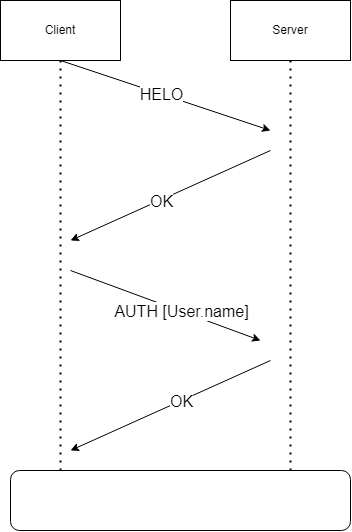

The diagram above was exported from draw.io. Its source (the exported page's mxGraphModel, read from the mxfile embedded in the PNG):
<mxGraphModel dx="657" dy="1109" grid="1" gridSize="10" guides="1" tooltips="1" connect="1" arrows="1" fold="1" page="1" pageScale="1" pageWidth="850" pageHeight="1100" math="0" shadow="0">
  <root>
    <mxCell id="0" />
    <mxCell id="1" parent="0" />
    <mxCell id="p8i8jiWFyYZzHrhBJOGp-1" value="" style="endArrow=none;dashed=1;html=1;dashPattern=1 3;strokeWidth=2;rounded=0;" edge="1" parent="1" target="p8i8jiWFyYZzHrhBJOGp-2">
      <mxGeometry width="50" height="50" relative="1" as="geometry">
        <mxPoint x="120" y="560" as="sourcePoint" />
        <mxPoint x="120" y="120" as="targetPoint" />
      </mxGeometry>
    </mxCell>
    <mxCell id="p8i8jiWFyYZzHrhBJOGp-2" value="Client" style="rounded=0;whiteSpace=wrap;html=1;" vertex="1" parent="1">
      <mxGeometry x="60" y="90" width="120" height="60" as="geometry" />
    </mxCell>
    <mxCell id="p8i8jiWFyYZzHrhBJOGp-3" value="" style="endArrow=none;dashed=1;html=1;dashPattern=1 3;strokeWidth=2;rounded=0;" edge="1" parent="1" target="p8i8jiWFyYZzHrhBJOGp-4">
      <mxGeometry width="50" height="50" relative="1" as="geometry">
        <mxPoint x="350" y="560" as="sourcePoint" />
        <mxPoint x="350" y="120" as="targetPoint" />
      </mxGeometry>
    </mxCell>
    <mxCell id="p8i8jiWFyYZzHrhBJOGp-4" value="Server" style="rounded=0;whiteSpace=wrap;html=1;" vertex="1" parent="1">
      <mxGeometry x="290" y="90" width="120" height="60" as="geometry" />
    </mxCell>
    <mxCell id="p8i8jiWFyYZzHrhBJOGp-5" value="" style="rounded=1;whiteSpace=wrap;html=1;" vertex="1" parent="1">
      <mxGeometry x="70" y="560" width="340" height="60" as="geometry" />
    </mxCell>
    <mxCell id="p8i8jiWFyYZzHrhBJOGp-8" value="" style="endArrow=classic;html=1;rounded=0;exitX=0.5;exitY=1;exitDx=0;exitDy=0;" edge="1" parent="1" source="p8i8jiWFyYZzHrhBJOGp-2">
      <mxGeometry width="50" height="50" relative="1" as="geometry">
        <mxPoint x="140" y="180" as="sourcePoint" />
        <mxPoint x="330" y="220" as="targetPoint" />
      </mxGeometry>
    </mxCell>
    <mxCell id="p8i8jiWFyYZzHrhBJOGp-12" value="HELO" style="edgeLabel;html=1;align=center;verticalAlign=middle;resizable=0;points=[];fontSize=16;" vertex="1" connectable="0" parent="p8i8jiWFyYZzHrhBJOGp-8">
      <mxGeometry x="-0.1229" y="-3" relative="1" as="geometry">
        <mxPoint x="9" as="offset" />
      </mxGeometry>
    </mxCell>
    <mxCell id="p8i8jiWFyYZzHrhBJOGp-9" value="" style="endArrow=classic;html=1;rounded=0;" edge="1" parent="1">
      <mxGeometry width="50" height="50" relative="1" as="geometry">
        <mxPoint x="330" y="240" as="sourcePoint" />
        <mxPoint x="130" y="330" as="targetPoint" />
      </mxGeometry>
    </mxCell>
    <mxCell id="p8i8jiWFyYZzHrhBJOGp-10" value="" style="endArrow=classic;html=1;rounded=0;exitX=0.5;exitY=1;exitDx=0;exitDy=0;" edge="1" parent="1">
      <mxGeometry width="50" height="50" relative="1" as="geometry">
        <mxPoint x="130" y="360" as="sourcePoint" />
        <mxPoint x="320" y="430" as="targetPoint" />
      </mxGeometry>
    </mxCell>
    <mxCell id="p8i8jiWFyYZzHrhBJOGp-11" value="" style="endArrow=classic;html=1;rounded=0;" edge="1" parent="1">
      <mxGeometry width="50" height="50" relative="1" as="geometry">
        <mxPoint x="330" y="450" as="sourcePoint" />
        <mxPoint x="130" y="540" as="targetPoint" />
      </mxGeometry>
    </mxCell>
    <mxCell id="p8i8jiWFyYZzHrhBJOGp-13" value="OK" style="edgeLabel;html=1;align=center;verticalAlign=middle;resizable=0;points=[];fontSize=16;" vertex="1" connectable="0" parent="1">
      <mxGeometry x="220.00359661284944" y="290.00014319778484" as="geometry" />
    </mxCell>
    <mxCell id="p8i8jiWFyYZzHrhBJOGp-14" value="AUTH [User.name]" style="edgeLabel;html=1;align=center;verticalAlign=middle;resizable=0;points=[];fontSize=16;" vertex="1" connectable="0" parent="1">
      <mxGeometry x="240.00359661284944" y="400.00014319778484" as="geometry" />
    </mxCell>
    <mxCell id="p8i8jiWFyYZzHrhBJOGp-15" value="OK" style="edgeLabel;html=1;align=center;verticalAlign=middle;resizable=0;points=[];fontSize=16;" vertex="1" connectable="0" parent="1">
      <mxGeometry x="240.00359661284944" y="490.00014319778484" as="geometry" />
    </mxCell>
  </root>
</mxGraphModel>